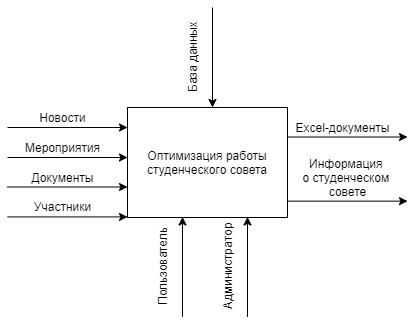

The diagram above was exported from draw.io. Its source (the exported page's mxGraphModel, read from the mxfile embedded in the PNG):
<mxGraphModel dx="1613" dy="938" grid="1" gridSize="10" guides="1" tooltips="1" connect="1" arrows="1" fold="1" page="1" pageScale="1" pageWidth="827" pageHeight="1169" math="0" shadow="0">
  <root>
    <mxCell id="0" />
    <mxCell id="1" parent="0" />
    <mxCell id="MeChZ_cHSlAOPVqmF98E-7" value="" style="edgeStyle=orthogonalEdgeStyle;rounded=0;orthogonalLoop=1;jettySize=auto;html=1;startArrow=classic;startFill=1;endArrow=none;endFill=0;" edge="1" parent="1">
      <mxGeometry relative="1" as="geometry">
        <mxPoint x="120" y="260" as="sourcePoint" />
        <mxPoint y="260" as="targetPoint" />
      </mxGeometry>
    </mxCell>
    <mxCell id="MeChZ_cHSlAOPVqmF98E-1" value="Оптимизация работы студенческого совета" style="rounded=0;whiteSpace=wrap;html=1;" vertex="1" parent="1">
      <mxGeometry x="120" y="210" width="160" height="110" as="geometry" />
    </mxCell>
    <mxCell id="MeChZ_cHSlAOPVqmF98E-8" value="Мероприятия" style="text;html=1;align=center;verticalAlign=middle;resizable=0;points=[];autosize=1;strokeColor=none;" vertex="1" parent="1">
      <mxGeometry x="10" y="240" width="90" height="20" as="geometry" />
    </mxCell>
    <mxCell id="MeChZ_cHSlAOPVqmF98E-9" value="" style="edgeStyle=orthogonalEdgeStyle;rounded=0;orthogonalLoop=1;jettySize=auto;html=1;startArrow=classic;startFill=1;endArrow=none;endFill=0;" edge="1" parent="1">
      <mxGeometry relative="1" as="geometry">
        <mxPoint x="120" y="289.5" as="sourcePoint" />
        <mxPoint y="289.5" as="targetPoint" />
      </mxGeometry>
    </mxCell>
    <mxCell id="MeChZ_cHSlAOPVqmF98E-10" value="Документы" style="text;html=1;align=center;verticalAlign=middle;resizable=0;points=[];autosize=1;strokeColor=none;" vertex="1" parent="1">
      <mxGeometry x="15" y="269.5" width="80" height="20" as="geometry" />
    </mxCell>
    <mxCell id="MeChZ_cHSlAOPVqmF98E-11" value="" style="edgeStyle=orthogonalEdgeStyle;rounded=0;orthogonalLoop=1;jettySize=auto;html=1;startArrow=classic;startFill=1;endArrow=none;endFill=0;" edge="1" parent="1">
      <mxGeometry relative="1" as="geometry">
        <mxPoint x="120" y="319.43" as="sourcePoint" />
        <mxPoint y="319.43" as="targetPoint" />
      </mxGeometry>
    </mxCell>
    <mxCell id="MeChZ_cHSlAOPVqmF98E-12" value="Участники" style="text;html=1;align=center;verticalAlign=middle;resizable=0;points=[];autosize=1;strokeColor=none;" vertex="1" parent="1">
      <mxGeometry x="20" y="299.43" width="70" height="20" as="geometry" />
    </mxCell>
    <mxCell id="MeChZ_cHSlAOPVqmF98E-13" value="" style="edgeStyle=orthogonalEdgeStyle;rounded=0;orthogonalLoop=1;jettySize=auto;html=1;startArrow=classic;startFill=1;endArrow=none;endFill=0;" edge="1" parent="1">
      <mxGeometry relative="1" as="geometry">
        <mxPoint x="175" y="319.43" as="sourcePoint" />
        <mxPoint x="175" y="419.43" as="targetPoint" />
      </mxGeometry>
    </mxCell>
    <mxCell id="MeChZ_cHSlAOPVqmF98E-14" value="Пользователь" style="text;html=1;align=center;verticalAlign=middle;resizable=0;points=[];autosize=1;strokeColor=none;rotation=-90;" vertex="1" parent="1">
      <mxGeometry x="110" y="359.43" width="90" height="20" as="geometry" />
    </mxCell>
    <mxCell id="MeChZ_cHSlAOPVqmF98E-17" value="" style="edgeStyle=orthogonalEdgeStyle;rounded=0;orthogonalLoop=1;jettySize=auto;html=1;startArrow=classic;startFill=1;endArrow=none;endFill=0;" edge="1" parent="1">
      <mxGeometry relative="1" as="geometry">
        <mxPoint x="240" y="319.43" as="sourcePoint" />
        <mxPoint x="240" y="419.43" as="targetPoint" />
      </mxGeometry>
    </mxCell>
    <mxCell id="MeChZ_cHSlAOPVqmF98E-18" value="Администратор" style="text;html=1;align=center;verticalAlign=middle;resizable=0;points=[];autosize=1;strokeColor=none;rotation=-90;" vertex="1" parent="1">
      <mxGeometry x="170" y="359.43" width="100" height="20" as="geometry" />
    </mxCell>
    <mxCell id="MeChZ_cHSlAOPVqmF98E-19" value="" style="edgeStyle=orthogonalEdgeStyle;rounded=0;orthogonalLoop=1;jettySize=auto;html=1;startArrow=none;startFill=0;endArrow=classic;endFill=1;" edge="1" parent="1">
      <mxGeometry relative="1" as="geometry">
        <mxPoint x="205" y="110" as="sourcePoint" />
        <mxPoint x="205" y="210" as="targetPoint" />
      </mxGeometry>
    </mxCell>
    <mxCell id="MeChZ_cHSlAOPVqmF98E-20" value="База данных" style="text;html=1;align=center;verticalAlign=middle;resizable=0;points=[];autosize=1;strokeColor=none;rotation=-90;" vertex="1" parent="1">
      <mxGeometry x="140" y="150" width="90" height="20" as="geometry" />
    </mxCell>
    <mxCell id="MeChZ_cHSlAOPVqmF98E-21" value="" style="edgeStyle=orthogonalEdgeStyle;rounded=0;orthogonalLoop=1;jettySize=auto;html=1;startArrow=classic;startFill=1;endArrow=none;endFill=0;" edge="1" parent="1">
      <mxGeometry relative="1" as="geometry">
        <mxPoint x="400" y="239.52" as="sourcePoint" />
        <mxPoint x="280" y="239.52" as="targetPoint" />
      </mxGeometry>
    </mxCell>
    <mxCell id="MeChZ_cHSlAOPVqmF98E-22" value="Excel-документы" style="text;html=1;align=center;verticalAlign=middle;resizable=0;points=[];autosize=1;strokeColor=none;" vertex="1" parent="1">
      <mxGeometry x="280" y="219.52" width="110" height="20" as="geometry" />
    </mxCell>
    <mxCell id="MeChZ_cHSlAOPVqmF98E-25" value="" style="edgeStyle=orthogonalEdgeStyle;rounded=0;orthogonalLoop=1;jettySize=auto;html=1;startArrow=classic;startFill=1;endArrow=none;endFill=0;" edge="1" parent="1">
      <mxGeometry relative="1" as="geometry">
        <mxPoint x="400" y="303.64000000000004" as="sourcePoint" />
        <mxPoint x="280" y="303.64000000000004" as="targetPoint" />
      </mxGeometry>
    </mxCell>
    <mxCell id="MeChZ_cHSlAOPVqmF98E-26" value="Информация &lt;br&gt;о студенческом &lt;br&gt;совете" style="text;html=1;align=center;verticalAlign=middle;resizable=0;points=[];autosize=1;strokeColor=none;" vertex="1" parent="1">
      <mxGeometry x="290" y="254.5" width="100" height="50" as="geometry" />
    </mxCell>
    <mxCell id="MeChZ_cHSlAOPVqmF98E-27" value="" style="edgeStyle=orthogonalEdgeStyle;rounded=0;orthogonalLoop=1;jettySize=auto;html=1;startArrow=classic;startFill=1;endArrow=none;endFill=0;" edge="1" parent="1">
      <mxGeometry relative="1" as="geometry">
        <mxPoint x="120" y="230" as="sourcePoint" />
        <mxPoint y="230" as="targetPoint" />
      </mxGeometry>
    </mxCell>
    <mxCell id="MeChZ_cHSlAOPVqmF98E-28" value="Новости" style="text;html=1;align=center;verticalAlign=middle;resizable=0;points=[];autosize=1;strokeColor=none;" vertex="1" parent="1">
      <mxGeometry x="25" y="210" width="60" height="20" as="geometry" />
    </mxCell>
  </root>
</mxGraphModel>